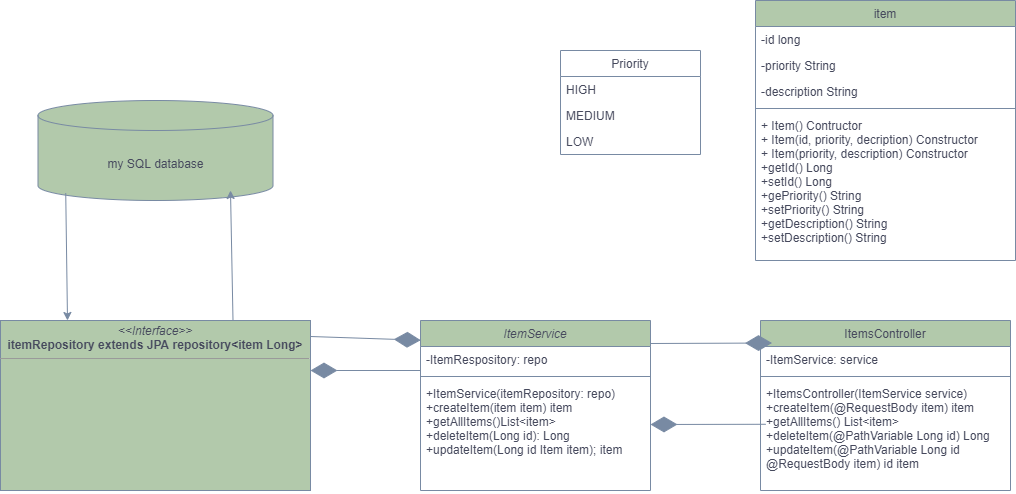

The diagram above was exported from draw.io. Its source (the exported page's mxGraphModel, read from the mxfile embedded in the PNG):
<mxGraphModel dx="2037" dy="647" grid="0" gridSize="10" guides="1" tooltips="1" connect="1" arrows="1" fold="1" page="1" pageScale="1" pageWidth="827" pageHeight="1169" math="0" shadow="0">
  <root>
    <mxCell id="WIyWlLk6GJQsqaUBKTNV-0" />
    <mxCell id="WIyWlLk6GJQsqaUBKTNV-1" parent="WIyWlLk6GJQsqaUBKTNV-0" />
    <mxCell id="zkfFHV4jXpPFQw0GAbJ--0" value="ItemService" style="swimlane;fontStyle=2;align=center;verticalAlign=top;childLayout=stackLayout;horizontal=1;startSize=26;horizontalStack=0;resizeParent=1;resizeLast=0;collapsible=1;marginBottom=0;rounded=0;shadow=0;strokeWidth=1;fillColor=#B2C9AB;strokeColor=#788AA3;fontColor=#46495D;" parent="WIyWlLk6GJQsqaUBKTNV-1" vertex="1">
      <mxGeometry x="360" y="400" width="230" height="170" as="geometry">
        <mxRectangle x="230" y="140" width="160" height="26" as="alternateBounds" />
      </mxGeometry>
    </mxCell>
    <mxCell id="zkfFHV4jXpPFQw0GAbJ--1" value="-ItemRespository: repo" style="text;align=left;verticalAlign=top;spacingLeft=4;spacingRight=4;overflow=hidden;rotatable=0;points=[[0,0.5],[1,0.5]];portConstraint=eastwest;fontColor=#46495D;" parent="zkfFHV4jXpPFQw0GAbJ--0" vertex="1">
      <mxGeometry y="26" width="230" height="26" as="geometry" />
    </mxCell>
    <mxCell id="zkfFHV4jXpPFQw0GAbJ--4" value="" style="line;html=1;strokeWidth=1;align=left;verticalAlign=middle;spacingTop=-1;spacingLeft=3;spacingRight=3;rotatable=0;labelPosition=right;points=[];portConstraint=eastwest;fillColor=#B2C9AB;strokeColor=#788AA3;fontColor=#46495D;" parent="zkfFHV4jXpPFQw0GAbJ--0" vertex="1">
      <mxGeometry y="52" width="230" height="8" as="geometry" />
    </mxCell>
    <mxCell id="zkfFHV4jXpPFQw0GAbJ--5" value="+ItemService(itemRepository: repo)&#10;+createItem(item item) item&#10;+getAllItems()List&lt;item&gt;&#10;+deleteItem(Long id): Long&#10;+updateItem(Long id Item item); item" style="text;align=left;verticalAlign=top;spacingLeft=4;spacingRight=4;overflow=hidden;rotatable=0;points=[[0,0.5],[1,0.5]];portConstraint=eastwest;fontColor=#46495D;" parent="zkfFHV4jXpPFQw0GAbJ--0" vertex="1">
      <mxGeometry y="60" width="230" height="110" as="geometry" />
    </mxCell>
    <mxCell id="zkfFHV4jXpPFQw0GAbJ--6" value="ItemsController" style="swimlane;fontStyle=0;align=center;verticalAlign=top;childLayout=stackLayout;horizontal=1;startSize=26;horizontalStack=0;resizeParent=1;resizeLast=0;collapsible=1;marginBottom=0;rounded=0;shadow=0;strokeWidth=1;fillColor=#B2C9AB;strokeColor=#788AA3;fontColor=#46495D;" parent="WIyWlLk6GJQsqaUBKTNV-1" vertex="1">
      <mxGeometry x="700" y="400" width="250" height="170" as="geometry">
        <mxRectangle x="130" y="380" width="160" height="26" as="alternateBounds" />
      </mxGeometry>
    </mxCell>
    <mxCell id="WfIeEbbd-OTS1h_Fw4bR-13" value="" style="endArrow=diamondThin;endFill=1;endSize=24;html=1;entryX=0.046;entryY=-0.134;entryDx=0;entryDy=0;entryPerimeter=0;strokeColor=#788AA3;fontColor=#46495D;" edge="1" parent="zkfFHV4jXpPFQw0GAbJ--6" target="zkfFHV4jXpPFQw0GAbJ--7">
      <mxGeometry width="160" relative="1" as="geometry">
        <mxPoint x="-110" y="23" as="sourcePoint" />
        <mxPoint x="30" y="26" as="targetPoint" />
      </mxGeometry>
    </mxCell>
    <mxCell id="zkfFHV4jXpPFQw0GAbJ--7" value="-ItemService: service" style="text;align=left;verticalAlign=top;spacingLeft=4;spacingRight=4;overflow=hidden;rotatable=0;points=[[0,0.5],[1,0.5]];portConstraint=eastwest;fontColor=#46495D;" parent="zkfFHV4jXpPFQw0GAbJ--6" vertex="1">
      <mxGeometry y="26" width="250" height="26" as="geometry" />
    </mxCell>
    <mxCell id="zkfFHV4jXpPFQw0GAbJ--9" value="" style="line;html=1;strokeWidth=1;align=left;verticalAlign=middle;spacingTop=-1;spacingLeft=3;spacingRight=3;rotatable=0;labelPosition=right;points=[];portConstraint=eastwest;fillColor=#B2C9AB;strokeColor=#788AA3;fontColor=#46495D;" parent="zkfFHV4jXpPFQw0GAbJ--6" vertex="1">
      <mxGeometry y="52" width="250" height="8" as="geometry" />
    </mxCell>
    <mxCell id="zkfFHV4jXpPFQw0GAbJ--11" value="+ItemsController(ItemService service)&#10;+createItem(@RequestBody item) item&#10;+getAllItems() List&lt;item&gt;&#10;+deleteItem(@PathVariable Long id) Long&#10;+updateItem(@PathVariable Long id &#10;@RequestBody item) id item" style="text;align=left;verticalAlign=top;spacingLeft=4;spacingRight=4;overflow=hidden;rotatable=0;points=[[0,0.5],[1,0.5]];portConstraint=eastwest;fontColor=#46495D;" parent="zkfFHV4jXpPFQw0GAbJ--6" vertex="1">
      <mxGeometry y="60" width="250" height="110" as="geometry" />
    </mxCell>
    <mxCell id="zkfFHV4jXpPFQw0GAbJ--17" value="item" style="swimlane;fontStyle=0;align=center;verticalAlign=top;childLayout=stackLayout;horizontal=1;startSize=26;horizontalStack=0;resizeParent=1;resizeLast=0;collapsible=1;marginBottom=0;rounded=0;shadow=0;strokeWidth=1;fillColor=#B2C9AB;strokeColor=#788AA3;fontColor=#46495D;" parent="WIyWlLk6GJQsqaUBKTNV-1" vertex="1">
      <mxGeometry x="695" y="80" width="260" height="260" as="geometry">
        <mxRectangle x="550" y="140" width="160" height="26" as="alternateBounds" />
      </mxGeometry>
    </mxCell>
    <mxCell id="zkfFHV4jXpPFQw0GAbJ--18" value="-id long" style="text;align=left;verticalAlign=top;spacingLeft=4;spacingRight=4;overflow=hidden;rotatable=0;points=[[0,0.5],[1,0.5]];portConstraint=eastwest;fontColor=#46495D;" parent="zkfFHV4jXpPFQw0GAbJ--17" vertex="1">
      <mxGeometry y="26" width="260" height="26" as="geometry" />
    </mxCell>
    <mxCell id="zkfFHV4jXpPFQw0GAbJ--19" value="-priority String" style="text;align=left;verticalAlign=top;spacingLeft=4;spacingRight=4;overflow=hidden;rotatable=0;points=[[0,0.5],[1,0.5]];portConstraint=eastwest;rounded=0;shadow=0;html=0;fontColor=#46495D;" parent="zkfFHV4jXpPFQw0GAbJ--17" vertex="1">
      <mxGeometry y="52" width="260" height="26" as="geometry" />
    </mxCell>
    <mxCell id="zkfFHV4jXpPFQw0GAbJ--20" value="-description String" style="text;align=left;verticalAlign=top;spacingLeft=4;spacingRight=4;overflow=hidden;rotatable=0;points=[[0,0.5],[1,0.5]];portConstraint=eastwest;rounded=0;shadow=0;html=0;fontColor=#46495D;" parent="zkfFHV4jXpPFQw0GAbJ--17" vertex="1">
      <mxGeometry y="78" width="260" height="26" as="geometry" />
    </mxCell>
    <mxCell id="zkfFHV4jXpPFQw0GAbJ--23" value="" style="line;html=1;strokeWidth=1;align=left;verticalAlign=middle;spacingTop=-1;spacingLeft=3;spacingRight=3;rotatable=0;labelPosition=right;points=[];portConstraint=eastwest;fillColor=#B2C9AB;strokeColor=#788AA3;fontColor=#46495D;" parent="zkfFHV4jXpPFQw0GAbJ--17" vertex="1">
      <mxGeometry y="104" width="260" height="8" as="geometry" />
    </mxCell>
    <mxCell id="zkfFHV4jXpPFQw0GAbJ--25" value="+ Item() Contructor&#10;+ Item(id, priority, decription) Constructor&#10;+ Item(priority, description) Constructor&#10;+getId() Long&#10;+setId() Long&#10;+gePriority() String&#10;+setPriority() String&#10;+getDescription() String&#10;+setDescription() String" style="text;align=left;verticalAlign=top;spacingLeft=4;spacingRight=4;overflow=hidden;rotatable=0;points=[[0,0.5],[1,0.5]];portConstraint=eastwest;fontColor=#46495D;" parent="zkfFHV4jXpPFQw0GAbJ--17" vertex="1">
      <mxGeometry y="112" width="260" height="142" as="geometry" />
    </mxCell>
    <mxCell id="WfIeEbbd-OTS1h_Fw4bR-0" value="my SQL database" style="shape=cylinder3;whiteSpace=wrap;html=1;boundedLbl=1;backgroundOutline=1;size=15;fillColor=#B2C9AB;strokeColor=#788AA3;fontColor=#46495D;" vertex="1" parent="WIyWlLk6GJQsqaUBKTNV-1">
      <mxGeometry x="-22.5" y="180" width="235" height="100" as="geometry" />
    </mxCell>
    <mxCell id="WfIeEbbd-OTS1h_Fw4bR-8" value="&lt;p style=&quot;margin: 0px ; margin-top: 4px ; text-align: center&quot;&gt;&lt;i&gt;&amp;lt;&amp;lt;Interface&amp;gt;&amp;gt;&lt;/i&gt;&lt;br&gt;&lt;b&gt;itemRepository extends JPA repository&amp;lt;item Long&amp;gt;&lt;/b&gt;&lt;br&gt;&lt;/p&gt;&lt;hr size=&quot;1&quot;&gt;&lt;p style=&quot;margin: 0px ; margin-left: 4px&quot;&gt;&lt;br&gt;&lt;/p&gt;&lt;p style=&quot;margin: 0px ; margin-left: 4px&quot;&gt;&lt;br&gt;&lt;/p&gt;" style="verticalAlign=top;align=left;overflow=fill;fontSize=12;fontFamily=Helvetica;html=1;fillColor=#B2C9AB;strokeColor=#788AA3;fontColor=#46495D;" vertex="1" parent="WIyWlLk6GJQsqaUBKTNV-1">
      <mxGeometry x="-60" y="400" width="310" height="170" as="geometry" />
    </mxCell>
    <mxCell id="WfIeEbbd-OTS1h_Fw4bR-11" value="" style="endArrow=diamondThin;endFill=1;endSize=24;html=1;entryX=0.001;entryY=0.116;entryDx=0;entryDy=0;entryPerimeter=0;strokeColor=#788AA3;fontColor=#46495D;" edge="1" parent="WIyWlLk6GJQsqaUBKTNV-1" target="zkfFHV4jXpPFQw0GAbJ--0">
      <mxGeometry width="160" relative="1" as="geometry">
        <mxPoint x="250" y="416" as="sourcePoint" />
        <mxPoint x="320" y="560" as="targetPoint" />
        <Array as="points" />
      </mxGeometry>
    </mxCell>
    <mxCell id="WfIeEbbd-OTS1h_Fw4bR-12" value="" style="endArrow=diamondThin;endFill=1;endSize=24;html=1;strokeColor=#788AA3;fontColor=#46495D;" edge="1" parent="WIyWlLk6GJQsqaUBKTNV-1">
      <mxGeometry width="160" relative="1" as="geometry">
        <mxPoint x="360" y="450" as="sourcePoint" />
        <mxPoint x="250" y="450" as="targetPoint" />
      </mxGeometry>
    </mxCell>
    <mxCell id="WfIeEbbd-OTS1h_Fw4bR-15" value="" style="endArrow=diamondThin;endFill=1;endSize=24;html=1;exitX=0.021;exitY=0.398;exitDx=0;exitDy=0;exitPerimeter=0;strokeColor=#788AA3;fontColor=#46495D;" edge="1" parent="WIyWlLk6GJQsqaUBKTNV-1" source="zkfFHV4jXpPFQw0GAbJ--11">
      <mxGeometry width="160" relative="1" as="geometry">
        <mxPoint x="330" y="370" as="sourcePoint" />
        <mxPoint x="590" y="504" as="targetPoint" />
      </mxGeometry>
    </mxCell>
    <mxCell id="WfIeEbbd-OTS1h_Fw4bR-19" value="" style="endArrow=classic;html=1;exitX=0.75;exitY=0;exitDx=0;exitDy=0;strokeColor=#788AA3;fontColor=#46495D;" edge="1" parent="WIyWlLk6GJQsqaUBKTNV-1" source="WfIeEbbd-OTS1h_Fw4bR-8">
      <mxGeometry width="50" height="50" relative="1" as="geometry">
        <mxPoint x="390" y="390" as="sourcePoint" />
        <mxPoint x="170" y="270" as="targetPoint" />
        <Array as="points" />
      </mxGeometry>
    </mxCell>
    <mxCell id="WfIeEbbd-OTS1h_Fw4bR-20" value="" style="endArrow=classic;html=1;exitX=0.118;exitY=0.925;exitDx=0;exitDy=0;exitPerimeter=0;strokeColor=#788AA3;fontColor=#46495D;" edge="1" parent="WIyWlLk6GJQsqaUBKTNV-1" source="WfIeEbbd-OTS1h_Fw4bR-0">
      <mxGeometry width="50" height="50" relative="1" as="geometry">
        <mxPoint x="390" y="390" as="sourcePoint" />
        <mxPoint x="7" y="400" as="targetPoint" />
      </mxGeometry>
    </mxCell>
    <mxCell id="WfIeEbbd-OTS1h_Fw4bR-26" value="Priority" style="swimlane;fontStyle=0;childLayout=stackLayout;horizontal=1;startSize=26;fillColor=none;horizontalStack=0;resizeParent=1;resizeParentMax=0;resizeLast=0;collapsible=1;marginBottom=0;strokeColor=#788AA3;fontColor=#46495D;" vertex="1" parent="WIyWlLk6GJQsqaUBKTNV-1">
      <mxGeometry x="500" y="130" width="140" height="104" as="geometry" />
    </mxCell>
    <mxCell id="WfIeEbbd-OTS1h_Fw4bR-27" value="HIGH" style="text;strokeColor=none;fillColor=none;align=left;verticalAlign=top;spacingLeft=4;spacingRight=4;overflow=hidden;rotatable=0;points=[[0,0.5],[1,0.5]];portConstraint=eastwest;fontColor=#46495D;" vertex="1" parent="WfIeEbbd-OTS1h_Fw4bR-26">
      <mxGeometry y="26" width="140" height="26" as="geometry" />
    </mxCell>
    <mxCell id="WfIeEbbd-OTS1h_Fw4bR-28" value="MEDIUM" style="text;strokeColor=none;fillColor=none;align=left;verticalAlign=top;spacingLeft=4;spacingRight=4;overflow=hidden;rotatable=0;points=[[0,0.5],[1,0.5]];portConstraint=eastwest;fontColor=#46495D;" vertex="1" parent="WfIeEbbd-OTS1h_Fw4bR-26">
      <mxGeometry y="52" width="140" height="26" as="geometry" />
    </mxCell>
    <mxCell id="WfIeEbbd-OTS1h_Fw4bR-29" value="LOW" style="text;strokeColor=none;fillColor=none;align=left;verticalAlign=top;spacingLeft=4;spacingRight=4;overflow=hidden;rotatable=0;points=[[0,0.5],[1,0.5]];portConstraint=eastwest;fontColor=#46495D;" vertex="1" parent="WfIeEbbd-OTS1h_Fw4bR-26">
      <mxGeometry y="78" width="140" height="26" as="geometry" />
    </mxCell>
  </root>
</mxGraphModel>